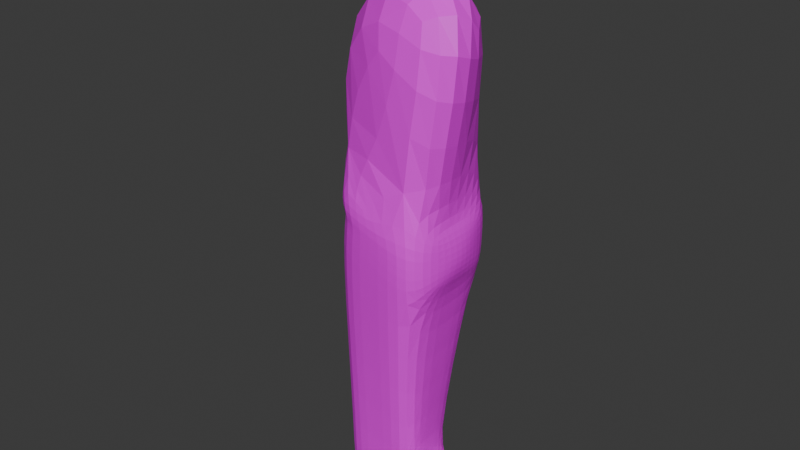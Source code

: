 # Source: leg.blend  (saved by Blender 5.1.30; exported with 4.5.12 LTS)
import bpy
from mathutils import Matrix  # noqa: F401  (used for matrix-valued properties, if any)

bpy.ops.wm.read_factory_settings(use_empty=True)
scene = bpy.context.scene
scene.name = 'Scene'

# ---- collections
col_collection = bpy.data.collections.new('Collection'); scene.collection.children.link(col_collection)

# ---- images (referenced by path relative to the original .blend; pixels are not part of the script)
import os
ASSET_DIR = os.environ.get("B2B_ASSET_DIR", "")  # directory of the original .blend (textures are referenced by path, not embedded)
HERE = os.path.dirname(os.path.abspath(__file__))  # packed textures are extracted next to this script under _unpacked/

def load_image(name, relpath, width, height, colorspace="sRGB"):
    """Load a texture the original file referenced (path relative to the .blend, or extracted next to this script)."""
    p = next((c for c in (os.path.join(HERE, relpath), os.path.join(ASSET_DIR, relpath)) if relpath and os.path.exists(c)), "")
    if p:
        img = bpy.data.images.load(p, check_existing=True)
        img.name = name
    else:  # same state as the original file: an image datablock whose file is absent (Cycles renders it pink)
        img = bpy.data.images.new(name, width, height)
        img.source = "FILE"
        img.filepath = "//" + (relpath or name)
    img.colorspace_settings.name = colorspace
    return img
img_material_base_color = load_image('Material Base Color', 'missing.png', 1024, 1024, 'sRGB')

# ---- materials (node trees are filled in below, after node groups)
mat_material = bpy.data.materials.new('Material')
mat_material.alpha_threshold = 0.0
mat_material.use_backface_culling_lightprobe_volume = False
mat_material.roughness = 0.5
mat_material.line_color = (0.0, 0.0, 0.0, 1.0)

# ---- material node trees
mat_material.use_nodes = True; mat_material.node_tree.nodes.clear()
_N = mat_material.node_tree.nodes; _L = mat_material.node_tree.links
n0 = _N.new('ShaderNodeOutputMaterial'); n0.name = 'Material Output'; n0.location = (200, 100)
n1 = _N.new('ShaderNodeBsdfPrincipled'); n1.name = 'Principled BSDF'; n1.location = (-200, 100)
n2 = _N.new('ShaderNodeTexImage'); n2.name = 'Image Texture'; n2.location = (-490, 80)
n2.image = img_material_base_color
_L.new(n1.outputs[0], n0.inputs[0])
_L.new(n2.outputs[0], n1.inputs[0])
n0.is_active_output = True

# ---- world
world_world = bpy.data.worlds.new('World'); scene.world = world_world
world_world.use_nodes = True; world_world.node_tree.nodes.clear()
_N = world_world.node_tree.nodes; _L = world_world.node_tree.links
n0 = _N.new('ShaderNodeOutputWorld'); n0.name = 'World Output'; n0.location = (200, 100)
n1 = _N.new('ShaderNodeBackground'); n1.name = 'Background'; n1.location = (-200, 100)
n1.inputs[0].default_value = (0.05088, 0.05088, 0.05088, 1.0)
_L.new(n1.outputs[0], n0.inputs[0])
n0.is_active_output = True
world_world.color = (0.05088, 0.05088, 0.05088)
world_world.sun_shadow_jitter_overblur = 0.0

# ---- meshes
me_cube = bpy.data.meshes.new('Cube')
me_cube.from_pydata([(0.6911, 0.6321, -1.76), (0.6911, -0.6322, -1.76), (-0.416, 0.5322, -1.76), (-0.3746, -0.5362, -1.76), (-0.3924, 0.4008, -2.16), (-0.3529, -0.5118, -2.066), (0.6644, 0.6033, -2.691), (0.6644, -0.6035, -2.691), (0.7985, -0.2986, -1.926), (0.7985, 0.2618, -1.926), (0.7985, -0.2986, -2.445), (0.7985, 0.2618, -2.445), (-0.2725, 0.3334, -4.761), (-0.3604, -0.3315, -4.718), (0.3945, 0.3334, -4.761), (0.483, -0.3315, -4.718), (-0.2904, 0.3493, -5.086), (-0.3831, -0.3515, -5.129), (0.4083, 0.3493, -5.086), (0.5005, -0.3515, -5.129), (1.298, -0.2493, -4.856), (1.298, 0.2492, -4.856), (1.298, -0.2493, -5.066), (1.298, 0.2492, -5.066), (-0.2568, 0.5201, -1.913), (-0.2163, -0.524, -1.913), (0.6777, -0.6178, -2.226), (0.6777, 0.6177, -2.226), (0.7985, -0.2986, -2.205), (0.7985, 0.2618, -2.205), (-0.3953, -0.001998, -1.76), (1.273, 0.02339, 0.4649), (-1.477, 0.02339, 0.4649), (0.6911, -5.323e-05, -1.76), (-0.3726, -0.001932, -2.066), (0.6644, -7.534e-05, -2.691), (0.7985, -5.32e-05, -1.926), (0.7985, -5.32e-05, -2.445), (-0.3165, 0.0009741, -4.74), (0.4387, 0.000974, -4.74), (-0.3367, -0.001103, -5.108), (0.4544, -0.001103, -5.108), (1.298, -5.323e-05, -4.856), (1.298, -5.323e-05, -5.066), (0.8582, -5.32e-05, -2.205), (-0.2365, -0.001965, -1.913), (0.8529, 0.2993, -5.076), (0.899, -0.3004, -5.097), (0.8903, -0.2904, -4.787), (0.846, 0.2913, -4.809), (0.8681, 0.0004604, -4.798), (0.876, -0.0005779, -5.087), (0.6998, -0.326, -5.113), (0.6202, 0.3124, -4.785), (0.6306, 0.3243, -5.081), (0.6866, -0.3109, -4.753), (0.6534, 0.0007172, -4.769), (0.6652, -0.0008403, -5.097), (0.6001, -0.3387, -5.121), (0.5074, 0.3229, -4.773), (0.5195, 0.3368, -5.084), (0.5848, -0.3212, -4.735), (0.5461, 0.0008456, -4.754), (0.5598, -0.0009714, -5.103), (0.1375, 0.5821, -1.76), (0.1583, -0.5842, -1.76), (0.136, 0.5556, -2.379), (0.1558, -0.5576, -2.379), (0.061, 0.3334, -4.761), (0.06127, -0.3315, -4.718), (0.05898, 0.3493, -5.086), (0.05871, -0.3515, -5.129), (0.2307, -0.5709, -2.07), (0.2105, 0.5689, -2.07), (0.05885, -0.001103, -5.108), (0.5374, 1.196, 0.4649), (1.273, -0.7628, 0.5678)], [], [(1, 76, 32), (32, 30, 3, 65, 1), (75, 64, 2, 30, 32), (45, 24, 4, 34), (33, 31, 76, 1), (31, 33, 0, 64, 75), (35, 7, 15, 39), (35, 6, 11, 37), (73, 27, 6, 66), (72, 25, 5, 67), (44, 28, 10, 37), (33, 1, 8, 36), (26, 7, 10, 28), (27, 0, 9, 29), (38, 12, 16, 40), (66, 6, 14, 68), (67, 5, 13, 69), (34, 4, 12, 38), (74, 41, 19, 71), (51, 46, 23, 43), (68, 14, 18, 70), (69, 13, 17, 71), (42, 20, 22, 43), (50, 48, 20, 42), (48, 47, 22, 20), (46, 49, 21, 23), (6, 27, 29, 11), (1, 26, 28, 8), (36, 8, 28, 44), (65, 3, 25, 72), (64, 0, 27, 73), (30, 2, 24, 45), (3, 30, 45, 25), (9, 36, 44, 29), (49, 50, 42, 21), (21, 42, 43, 23), (47, 51, 43, 22), (70, 18, 41, 74), (5, 34, 38, 13), (13, 38, 40, 17), (0, 33, 36, 9), (29, 44, 37, 11), (7, 35, 37, 10), (6, 35, 39, 14), (25, 45, 34, 5), (52, 57, 51, 47), (53, 56, 50, 49), (54, 53, 49, 46), (55, 52, 47, 48), (56, 55, 48, 50), (57, 54, 46, 51), (63, 60, 54, 57), (62, 61, 55, 56), (61, 58, 52, 55), (60, 59, 53, 54), (59, 62, 56, 53), (58, 63, 57, 52), (19, 41, 63, 58), (14, 39, 62, 59), (18, 14, 59, 60), (15, 19, 58, 61), (39, 15, 61, 62), (41, 18, 60, 63), (16, 70, 74, 40), (2, 64, 73, 24), (1, 65, 72, 26), (15, 69, 71, 19), (12, 68, 70, 16), (40, 74, 71, 17), (7, 67, 69, 15), (4, 66, 68, 12), (26, 72, 67, 7), (24, 73, 66, 4), (31, 75, 32, 76)])
_uv = me_cube.uv_layers.new(name='UVMap')
_uv.uv.foreach_set('vector', [0.07336, 0.2909, 0.5643, 0.6776, 0.8297, 0.6031, 0.8297, 0.6031, 0.8487, 0.9031, 0.205, 0.2911, 0.1392, 0.291, 0.07336, 0.2909, 0.4519, 0.8388, 0.5369, 0.2662, 0.9144, 0.8971, 0.8487, 0.9031, 0.3394, 0.8496, 0.6504, 0.7421, 0.6504, 0.6776, 0.6756, 0.6785, 0.6756, 0.7414, 0.8116, 0.2509, 0.8297, 2.518e-08, 0.9806, 1.969e-08, 0.8893, 0.2573, 0.8297, 2.518e-08, 0.8116, 0.2509, 0.6053, 0.266, 0.5369, 0.2662, 0.4519, 0.8388, 0.8024, 0.3618, 0.8766, 0.3679, 0.8234, 0.6031, 0.7824, 0.6011, 0.8024, 0.3618, 0.7282, 0.3557, 0.7724, 0.3333, 0.8046, 0.336, 0.5458, 0.3044, 0.6035, 0.3235, 0.6017, 0.3809, 0.5365, 0.3425, 0.1303, 0.3292, 0.1855, 0.31, 0.2024, 0.3289, 0.1397, 0.3673, 0.8069, 0.3088, 0.8437, 0.3102, 0.8413, 0.339, 0.8046, 0.336, 0.8116, 0.2509, 0.8893, 0.2573, 0.8465, 0.2768, 0.8097, 0.2738, 0.883, 0.3126, 0.8766, 0.3679, 0.8413, 0.339, 0.8437, 0.3102, 0.731, 0.3001, 0.7339, 0.2445, 0.7775, 0.2711, 0.7748, 0.3045, 0.189, 0.7486, 0.189, 0.7077, 0.2204, 0.7077, 0.2245, 0.7511, 0.5365, 0.3425, 0.6017, 0.3809, 0.5675, 0.6376, 0.5264, 0.6375, 0.1397, 0.3673, 0.2024, 0.3289, 0.2044, 0.6568, 0.1524, 0.657, 0.06296, 0.7077, 0.1259, 0.7077, 0.104, 0.985, 0.06319, 0.9787, 0.6074, 0.707, 0.6074, 0.7358, 0.5643, 0.7432, 0.5643, 0.7111, 0.6073, 0.7643, 0.6442, 0.7599, 0.6379, 0.7914, 0.6072, 0.7928, 0.5264, 0.6375, 0.5675, 0.6376, 0.5692, 0.6776, 0.5261, 0.6775, 0.1524, 0.657, 0.2044, 0.6568, 0.2073, 0.7074, 0.1528, 0.7075, 0.2285, 0.7385, 0.2285, 0.7077, 0.2537, 0.7077, 0.2537, 0.7385, 0.1554, 0.7438, 0.1533, 0.7078, 0.1806, 0.7079, 0.1848, 0.7384, 0.05017, 0.666, 0.04916, 0.7042, 5.886e-05, 0.7007, -3.802e-09, 0.6749, 0.6239, 0.6768, 0.6231, 0.6439, 0.6787, 0.6502, 0.6787, 0.6759, 0.7282, 0.3557, 0.731, 0.3001, 0.7748, 0.3045, 0.7724, 0.3333, 0.8893, 0.2573, 0.883, 0.3126, 0.8437, 0.3102, 0.8465, 0.2768, 0.8097, 0.2738, 0.8465, 0.2768, 0.8437, 0.3102, 0.8069, 0.3088, 0.1392, 0.291, 0.205, 0.2911, 0.1855, 0.31, 0.1303, 0.3292, 0.5369, 0.2662, 0.6053, 0.266, 0.6035, 0.3235, 0.5458, 0.3044, 0.8487, 0.9031, 0.9144, 0.8971, 0.9146, 0.9239, 0.8504, 0.9298, 0.783, 0.9091, 0.8487, 0.9031, 0.8504, 0.9298, 0.7862, 0.9356, 0.7775, 0.2711, 0.8097, 0.2738, 0.8069, 0.3088, 0.7748, 0.3045, 0.1574, 0.7797, 0.1554, 0.7438, 0.1848, 0.7384, 0.189, 0.7688, 0.2285, 0.7692, 0.2285, 0.7385, 0.2537, 0.7385, 0.2537, 0.7692, 0.5704, 0.7686, 0.6073, 0.7643, 0.6072, 0.7928, 0.5765, 0.7941, 0.6504, 0.703, 0.6504, 0.7284, 0.6074, 0.7358, 0.6074, 0.707, 6.122e-09, 0.7077, 0.06296, 0.7077, 0.06319, 0.9787, 0.02241, 0.9724, 0.189, 0.7894, 0.189, 0.7486, 0.2245, 0.7511, 0.2285, 0.7944, 0.7339, 0.2445, 0.8116, 0.2509, 0.8097, 0.2738, 0.7775, 0.2711, 0.7748, 0.3045, 0.8069, 0.3088, 0.8046, 0.336, 0.7724, 0.3333, 0.8766, 0.3679, 0.8024, 0.3618, 0.8046, 0.336, 0.8413, 0.339, 0.7282, 0.3557, 0.8024, 0.3618, 0.7824, 0.6011, 0.7414, 0.5991, 0.6504, 0.8065, 0.6504, 0.7421, 0.6756, 0.7414, 0.6756, 0.8044, 0.5674, 0.7559, 0.6073, 0.75, 0.6073, 0.7643, 0.5704, 0.7686, 0.1417, 0.7852, 0.1406, 0.7465, 0.1554, 0.7438, 0.1574, 0.7797, 0.5966, 0.6772, 0.5953, 0.6408, 0.6231, 0.6439, 0.6239, 0.6768, 0.07525, 0.6616, 0.07371, 0.7059, 0.04916, 0.7042, 0.05017, 0.666, 0.1406, 0.7465, 0.1396, 0.7078, 0.1533, 0.7078, 0.1554, 0.7438, 0.6073, 0.75, 0.6473, 0.7441, 0.6442, 0.7599, 0.6073, 0.7643, 0.6074, 0.7429, 0.6488, 0.7363, 0.6473, 0.7441, 0.6073, 0.75, 0.1333, 0.7478, 0.1328, 0.7077, 0.1396, 0.7078, 0.1406, 0.7465, 0.0878, 0.6593, 0.08599, 0.7068, 0.07371, 0.7059, 0.07525, 0.6616, 0.5829, 0.6774, 0.5814, 0.6392, 0.5953, 0.6408, 0.5966, 0.6772, 0.1338, 0.7879, 0.1333, 0.7478, 0.1406, 0.7465, 0.1417, 0.7852, 0.5659, 0.7495, 0.6074, 0.7429, 0.6073, 0.75, 0.5674, 0.7559, 0.5643, 0.7432, 0.6074, 0.7358, 0.6074, 0.7429, 0.5659, 0.7495, 0.1259, 0.7906, 0.1259, 0.7491, 0.1333, 0.7478, 0.1338, 0.7879, 0.5692, 0.6776, 0.5675, 0.6376, 0.5814, 0.6392, 0.5829, 0.6774, 0.1003, 0.6571, 0.09826, 0.7077, 0.08599, 0.7068, 0.0878, 0.6593, 0.1259, 0.7491, 0.1259, 0.7077, 0.1328, 0.7077, 0.1333, 0.7478, 0.6074, 0.7358, 0.6504, 0.7284, 0.6488, 0.7363, 0.6074, 0.7429, 0.6504, 0.6776, 0.6504, 0.703, 0.6074, 0.707, 0.6074, 0.6783, 0.4685, 0.2664, 0.5369, 0.2662, 0.5458, 0.3044, 0.4881, 0.2853, 0.07336, 0.2909, 0.1392, 0.291, 0.1303, 0.3292, 0.07516, 0.3484, 0.1003, 0.6571, 0.1524, 0.657, 0.1528, 0.7075, 0.09826, 0.7077, 0.4852, 0.6374, 0.5264, 0.6375, 0.5261, 0.6775, 0.483, 0.6774, 0.6074, 0.6783, 0.6074, 0.707, 0.5643, 0.7111, 0.5643, 0.679, 0.07696, 0.4058, 0.1397, 0.3673, 0.1524, 0.657, 0.1003, 0.6571, 0.4713, 0.3042, 0.5365, 0.3425, 0.5264, 0.6375, 0.4852, 0.6374, 0.07516, 0.3484, 0.1303, 0.3292, 0.1397, 0.3673, 0.07696, 0.4058, 0.4881, 0.2853, 0.5458, 0.3044, 0.5365, 0.3425, 0.4713, 0.3042, 0.5643, 0.828, 0.4519, 0.8388, 0.3394, 0.8496, 0.5643, 0.6776])
me_cube.materials.append(mat_material)
me_cube.use_mirror_vertex_groups = False
me_cube.update()

# ---- objects
ob_cube = bpy.data.objects.new('Cube', me_cube)

# ---- transforms, parenting, visibility, modifiers, constraints
ob_cube.location = (0.0, 0.0, 0.0)
ob_cube.scale = (0.32, 0.32, 0.32)
ob_cube.lock_rotations_4d = False
ob_cube.empty_display_type = 'ARROWS'
ob_cube.lineart.crease_threshold = 0.0
_m = ob_cube.modifiers.new('Subdivision', 'SUBSURF')

# ---- collection membership
col_collection.objects.link(ob_cube)

# ---- scene / render settings (as saved in the file)
scene.frame_start = 1; scene.frame_end = 250; scene.frame_set(1)
scene.render.engine = 'BLENDER_EEVEE_NEXT'
scene.render.bake_bias = 0.0
scene.render.bake_samples = 0
scene.cycles.sampling_pattern = 'TABULATED_SOBOL'
scene.eevee.use_volume_custom_range = False
bpy.context.view_layer.update()

# ---- added for rendering (the .blend has no active camera and no usable light): camera, sun
cam_auto = bpy.data.cameras.new('AutoCamera')
cam_auto.lens = 50.0
cam_auto.sensor_width = 36.0
cam_auto.clip_end = 1000.0
ob_auto_camera = bpy.data.objects.new('AutoCamera', cam_auto)
scene.collection.objects.link(ob_auto_camera)
ob_auto_camera.location = (1.93495, -2.28709, 0.841155)
ob_auto_camera.rotation_euler = (1.09748, -7.21219e-08, 0.694738)
scene.camera = ob_auto_camera
light_auto_sun = bpy.data.lights.new('AutoSun', 'SUN')
light_auto_sun.energy = 3.0
light_auto_sun.angle = 0.0523599
ob_auto_sun = bpy.data.objects.new('AutoSun', light_auto_sun)
scene.collection.objects.link(ob_auto_sun)
ob_auto_sun.rotation_euler = (0.872665, 0.174533, 0.523599)
bpy.context.view_layer.update()
